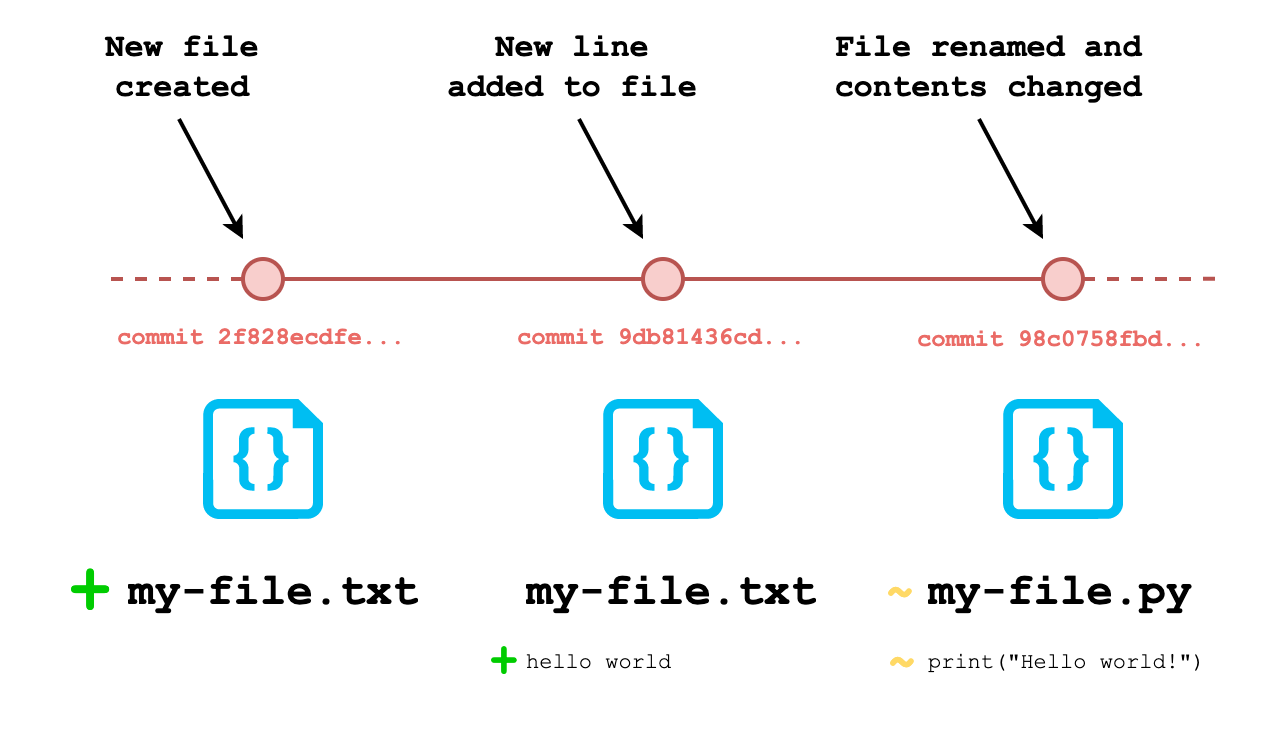

The diagram above was exported from draw.io. Its source (the exported page's mxGraphModel, read from the mxfile embedded in the PNG):
<mxGraphModel dx="1624" dy="1736" grid="1" gridSize="10" guides="1" tooltips="1" connect="1" arrows="1" fold="1" page="1" pageScale="1" pageWidth="827" pageHeight="1169" math="0" shadow="0">
  <root>
    <mxCell id="0" />
    <mxCell id="1" parent="0" />
    <mxCell id="2" value="" style="endArrow=none;html=1;rounded=0;fontFamily=Courier New;fontSize=11;startSize=5;endSize=5;strokeWidth=2;fillColor=#f8cecc;exitX=1;exitY=0.5;exitDx=0;exitDy=0;entryX=0;entryY=0.5;entryDx=0;entryDy=0;strokeColor=#b85450;" edge="1" source="4" target="6" parent="1">
      <mxGeometry width="50" height="50" relative="1" as="geometry">
        <mxPoint x="-680" y="1300" as="sourcePoint" />
        <mxPoint x="-290" y="1260" as="targetPoint" />
      </mxGeometry>
    </mxCell>
    <mxCell id="3" style="edgeStyle=orthogonalEdgeStyle;rounded=0;orthogonalLoop=1;jettySize=auto;html=1;exitX=0;exitY=0.5;exitDx=0;exitDy=0;fontFamily=Courier New;fontSize=11;startArrow=none;startFill=0;endArrow=none;endFill=0;startSize=5;endSize=5;strokeWidth=2;fillColor=#f8cecc;dashed=1;strokeColor=#b85450;" edge="1" source="4" parent="1">
      <mxGeometry relative="1" as="geometry">
        <mxPoint x="-760" y="1280" as="targetPoint" />
      </mxGeometry>
    </mxCell>
    <mxCell id="4" value="" style="ellipse;whiteSpace=wrap;html=1;aspect=fixed;labelBackgroundColor=default;labelBorderColor=none;fontFamily=Courier New;fontSize=11;strokeColor=#b85450;strokeWidth=2;fillColor=#f8cecc;" vertex="1" parent="1">
      <mxGeometry x="-690" y="1270" width="20" height="20" as="geometry" />
    </mxCell>
    <mxCell id="5" style="edgeStyle=orthogonalEdgeStyle;rounded=0;orthogonalLoop=1;jettySize=auto;html=1;exitX=1;exitY=0.5;exitDx=0;exitDy=0;entryX=0;entryY=0.5;entryDx=0;entryDy=0;fontFamily=Courier New;fontSize=11;startArrow=none;startFill=0;endArrow=none;endFill=0;startSize=5;endSize=5;strokeWidth=2;fillColor=#f8cecc;strokeColor=#b85450;" edge="1" source="6" target="8" parent="1">
      <mxGeometry relative="1" as="geometry" />
    </mxCell>
    <mxCell id="6" value="" style="ellipse;whiteSpace=wrap;html=1;aspect=fixed;labelBackgroundColor=default;labelBorderColor=none;fontFamily=Courier New;fontSize=11;strokeColor=#b85450;strokeWidth=2;fillColor=#f8cecc;" vertex="1" parent="1">
      <mxGeometry x="-490" y="1270" width="20" height="20" as="geometry" />
    </mxCell>
    <mxCell id="7" style="edgeStyle=orthogonalEdgeStyle;rounded=0;orthogonalLoop=1;jettySize=auto;html=1;exitX=1;exitY=0.5;exitDx=0;exitDy=0;dashed=1;fontFamily=Courier New;fontSize=10;fontColor=#EA6B66;startArrow=none;startFill=0;endArrow=none;endFill=0;startSize=5;endSize=5;strokeWidth=2;fillColor=#f8cecc;strokeColor=#b85450;" edge="1" source="8" parent="1">
      <mxGeometry relative="1" as="geometry">
        <mxPoint x="-200" y="1279.897435897436" as="targetPoint" />
      </mxGeometry>
    </mxCell>
    <mxCell id="8" value="" style="ellipse;whiteSpace=wrap;html=1;aspect=fixed;labelBackgroundColor=default;labelBorderColor=none;fontFamily=Courier New;fontSize=11;strokeColor=#b85450;strokeWidth=2;fillColor=#f8cecc;" vertex="1" parent="1">
      <mxGeometry x="-290" y="1270" width="20" height="20" as="geometry" />
    </mxCell>
    <mxCell id="9" value="&lt;span style=&quot;color: rgba(0 , 0 , 0 , 0) ; font-family: monospace ; font-size: 0px ; background-color: rgb(248 , 249 , 250)&quot;&gt;%3CmxGraphModel%3E%3Croot%3E%3CmxCell%20id%3D%220%22%2F%3E%3CmxCell%20id%3D%221%22%20parent%3D%220%22%2F%3E%3CmxCell%20id%3D%222%22%20value%3D%22%26lt%3Bh1%26gt%3Bmy-file.txt%26lt%3B%2Fh1%26gt%3B%26lt%3Bp%26gt%3Bhello%20world%26lt%3B%2Fp%26gt%3B%22%20style%3D%22text%3Bhtml%3D1%3BstrokeColor%3Dnone%3BfillColor%3Dnone%3Bspacing%3D5%3BspacingTop%3D-20%3BwhiteSpace%3Dwrap%3Boverflow%3Dhidden%3Brounded%3D0%3BlabelBackgroundColor%3Ddefault%3BlabelBorderColor%3Dnone%3BfontFamily%3DCourier%20New%3BfontSize%3D11%3B%22%20vertex%3D%221%22%20parent%3D%221%22%3E%3CmxGeometry%20x%3D%22-777.5%22%20y%3D%22710%22%20width%3D%22165%22%20height%3D%2270%22%20as%3D%22geometry%22%2F%3E%3C%2FmxCell%3E%3C%2Froot%3E%3C%2FmxGraphModel%3E&lt;/span&gt;" style="endArrow=classic;html=1;rounded=0;fontFamily=Courier New;fontSize=11;startSize=5;endSize=5;strokeWidth=2;fillColor=#000000;" edge="1" parent="1">
      <mxGeometry width="50" height="50" relative="1" as="geometry">
        <mxPoint x="-722" y="1200" as="sourcePoint" />
        <mxPoint x="-690" y="1260" as="targetPoint" />
      </mxGeometry>
    </mxCell>
    <mxCell id="10" value="&lt;span style=&quot;color: rgba(0 , 0 , 0 , 0) ; font-family: monospace ; font-size: 0px ; background-color: rgb(248 , 249 , 250)&quot;&gt;%3CmxGraphModel%3E%3Croot%3E%3CmxCell%20id%3D%220%22%2F%3E%3CmxCell%20id%3D%221%22%20parent%3D%220%22%2F%3E%3CmxCell%20id%3D%222%22%20value%3D%22%26lt%3Bh1%26gt%3Bmy-file.txt%26lt%3B%2Fh1%26gt%3B%26lt%3Bp%26gt%3Bhello%20world%26lt%3B%2Fp%26gt%3B%22%20style%3D%22text%3Bhtml%3D1%3BstrokeColor%3Dnone%3BfillColor%3Dnone%3Bspacing%3D5%3BspacingTop%3D-20%3BwhiteSpace%3Dwrap%3Boverflow%3Dhidden%3Brounded%3D0%3BlabelBackgroundColor%3Ddefault%3BlabelBorderColor%3Dnone%3BfontFamily%3DCourier%20New%3BfontSize%3D11%3B%22%20vertex%3D%221%22%20parent%3D%221%22%3E%3CmxGeometry%20x%3D%22-777.5%22%20y%3D%22710%22%20width%3D%22165%22%20height%3D%2270%22%20as%3D%22geometry%22%2F%3E%3C%2FmxCell%3E%3C%2Froot%3E%3C%2FmxGraphModel%3E&lt;/span&gt;" style="endArrow=classic;html=1;rounded=0;fontFamily=Courier New;fontSize=11;startSize=5;endSize=5;strokeWidth=2;fillColor=#000000;" edge="1" parent="1">
      <mxGeometry width="50" height="50" relative="1" as="geometry">
        <mxPoint x="-522" y="1200" as="sourcePoint" />
        <mxPoint x="-490.0000000000002" y="1260" as="targetPoint" />
      </mxGeometry>
    </mxCell>
    <mxCell id="11" value="&lt;span style=&quot;color: rgba(0 , 0 , 0 , 0) ; font-family: monospace ; font-size: 0px ; background-color: rgb(248 , 249 , 250)&quot;&gt;%3CmxGraphModel%3E%3Croot%3E%3CmxCell%20id%3D%220%22%2F%3E%3CmxCell%20id%3D%221%22%20parent%3D%220%22%2F%3E%3CmxCell%20id%3D%222%22%20value%3D%22%26lt%3Bh1%26gt%3Bmy-file.txt%26lt%3B%2Fh1%26gt%3B%26lt%3Bp%26gt%3Bhello%20world%26lt%3B%2Fp%26gt%3B%22%20style%3D%22text%3Bhtml%3D1%3BstrokeColor%3Dnone%3BfillColor%3Dnone%3Bspacing%3D5%3BspacingTop%3D-20%3BwhiteSpace%3Dwrap%3Boverflow%3Dhidden%3Brounded%3D0%3BlabelBackgroundColor%3Ddefault%3BlabelBorderColor%3Dnone%3BfontFamily%3DCourier%20New%3BfontSize%3D11%3B%22%20vertex%3D%221%22%20parent%3D%221%22%3E%3CmxGeometry%20x%3D%22-777.5%22%20y%3D%22710%22%20width%3D%22165%22%20height%3D%2270%22%20as%3D%22geometry%22%2F%3E%3C%2FmxCell%3E%3C%2Froot%3E%3C%2FmxGraphModel%3E&lt;/span&gt;" style="endArrow=classic;html=1;rounded=0;fontFamily=Courier New;fontSize=11;startSize=5;endSize=5;strokeWidth=2;fillColor=#000000;" edge="1" parent="1">
      <mxGeometry width="50" height="50" relative="1" as="geometry">
        <mxPoint x="-322" y="1200" as="sourcePoint" />
        <mxPoint x="-290.00000000000045" y="1260" as="targetPoint" />
      </mxGeometry>
    </mxCell>
    <mxCell id="12" value="New file created" style="text;html=1;strokeColor=none;fillColor=none;align=center;verticalAlign=middle;whiteSpace=wrap;rounded=0;labelBackgroundColor=default;labelBorderColor=none;fontFamily=Courier New;fontSize=16;fontColor=#000000;fontStyle=1" vertex="1" parent="1">
      <mxGeometry x="-770" y="1160" width="100" height="30" as="geometry" />
    </mxCell>
    <mxCell id="13" value="New line added to file" style="text;html=1;strokeColor=none;fillColor=none;align=center;verticalAlign=middle;whiteSpace=wrap;rounded=0;labelBackgroundColor=default;labelBorderColor=none;fontFamily=Courier New;fontSize=16;fontColor=#000000;fontStyle=1" vertex="1" parent="1">
      <mxGeometry x="-590" y="1160" width="130" height="30" as="geometry" />
    </mxCell>
    <mxCell id="14" value="File renamed and contents changed" style="text;html=1;strokeColor=none;fillColor=none;align=center;verticalAlign=middle;whiteSpace=wrap;rounded=0;labelBackgroundColor=default;labelBorderColor=none;fontFamily=Courier New;fontSize=16;fontColor=#000000;fontStyle=1" vertex="1" parent="1">
      <mxGeometry x="-397.5" y="1160" width="160" height="30" as="geometry" />
    </mxCell>
    <mxCell id="15" value="" style="group" vertex="1" connectable="0" parent="1">
      <mxGeometry x="-762.5" y="1340" width="565" height="150" as="geometry" />
    </mxCell>
    <mxCell id="16" value="" style="verticalLabelPosition=bottom;html=1;verticalAlign=top;align=center;strokeColor=none;fillColor=#00BEF2;shape=mxgraph.azure.code_file;pointerEvents=1;labelBackgroundColor=default;labelBorderColor=default;fontFamily=Courier New;fontSize=11;" vertex="1" parent="15">
      <mxGeometry x="52.5" width="60" height="60" as="geometry" />
    </mxCell>
    <mxCell id="17" value="&lt;h1&gt;my-file.txt&lt;/h1&gt;&lt;p&gt;&lt;br&gt;&lt;/p&gt;" style="text;html=1;strokeColor=none;fillColor=none;spacing=5;spacingTop=-20;whiteSpace=wrap;overflow=hidden;rounded=0;labelBackgroundColor=default;labelBorderColor=none;fontFamily=Courier New;fontSize=11;" vertex="1" parent="15">
      <mxGeometry x="10" y="80" width="165" height="70" as="geometry" />
    </mxCell>
    <mxCell id="18" value="" style="verticalLabelPosition=bottom;html=1;verticalAlign=top;align=center;strokeColor=none;fillColor=#00BEF2;shape=mxgraph.azure.code_file;pointerEvents=1;labelBackgroundColor=default;labelBorderColor=default;fontFamily=Courier New;fontSize=11;" vertex="1" parent="15">
      <mxGeometry x="252.5" width="60" height="60" as="geometry" />
    </mxCell>
    <mxCell id="19" value="" style="verticalLabelPosition=bottom;html=1;verticalAlign=top;align=center;strokeColor=none;fillColor=#00BEF2;shape=mxgraph.azure.code_file;pointerEvents=1;labelBackgroundColor=default;labelBorderColor=default;fontFamily=Courier New;fontSize=11;" vertex="1" parent="15">
      <mxGeometry x="452.5" width="60" height="60" as="geometry" />
    </mxCell>
    <mxCell id="20" value="&lt;h1&gt;my-file.txt&lt;/h1&gt;&lt;p&gt;hello world&lt;/p&gt;" style="text;html=1;strokeColor=none;fillColor=none;spacing=5;spacingTop=-20;whiteSpace=wrap;overflow=hidden;rounded=0;labelBackgroundColor=default;labelBorderColor=none;fontFamily=Courier New;fontSize=11;" vertex="1" parent="15">
      <mxGeometry x="210" y="80" width="165" height="70" as="geometry" />
    </mxCell>
    <mxCell id="21" value="&lt;h1&gt;my-file.py&lt;/h1&gt;&lt;p&gt;print(&quot;Hello world!&quot;)&lt;/p&gt;" style="text;html=1;strokeColor=none;fillColor=none;spacing=5;spacingTop=-20;whiteSpace=wrap;overflow=hidden;rounded=0;labelBackgroundColor=default;labelBorderColor=none;fontFamily=Courier New;fontSize=11;" vertex="1" parent="15">
      <mxGeometry x="410" y="80" width="165" height="70" as="geometry" />
    </mxCell>
    <mxCell id="22" value="&lt;font style=&quot;font-size: 12px;&quot;&gt;commit 2f828ecdfe...&lt;/font&gt;" style="text;html=1;strokeColor=none;fillColor=none;align=center;verticalAlign=middle;whiteSpace=wrap;rounded=0;labelBackgroundColor=default;labelBorderColor=none;fontFamily=Courier New;fontSize=12;fontColor=#EA6B66;fontStyle=1" vertex="1" parent="1">
      <mxGeometry x="-763" y="1300" width="165" height="20" as="geometry" />
    </mxCell>
    <mxCell id="23" value="&lt;font style=&quot;font-size: 12px;&quot;&gt;commit 9db81436cd...&lt;/font&gt;" style="text;html=1;strokeColor=none;fillColor=none;align=center;verticalAlign=middle;whiteSpace=wrap;rounded=0;labelBackgroundColor=default;labelBorderColor=none;fontFamily=Courier New;fontSize=12;fontColor=#EA6B66;fontStyle=1" vertex="1" parent="1">
      <mxGeometry x="-563" y="1300" width="165" height="20" as="geometry" />
    </mxCell>
    <mxCell id="24" value="&lt;font style=&quot;font-size: 12px;&quot;&gt;commit 98c0758fbd...&lt;/font&gt;" style="text;html=1;strokeColor=none;fillColor=none;align=center;verticalAlign=middle;whiteSpace=wrap;rounded=0;labelBackgroundColor=default;labelBorderColor=none;fontFamily=Courier New;fontSize=12;fontColor=#EA6B66;fontStyle=1" vertex="1" parent="1">
      <mxGeometry x="-363" y="1300" width="165" height="22.31" as="geometry" />
    </mxCell>
    <mxCell id="25" value="+" style="text;html=1;strokeColor=none;fillColor=none;align=center;verticalAlign=middle;whiteSpace=wrap;rounded=0;labelBackgroundColor=default;labelBorderColor=none;fontFamily=Courier New;fontSize=36;fontColor=#00CC00;fontStyle=1" vertex="1" parent="1">
      <mxGeometry x="-796" y="1421" width="60" height="30" as="geometry" />
    </mxCell>
    <mxCell id="26" value="+" style="text;html=1;strokeColor=none;fillColor=none;align=center;verticalAlign=middle;whiteSpace=wrap;rounded=0;labelBackgroundColor=default;labelBorderColor=none;fontFamily=Courier New;fontSize=24;fontColor=#00CC00;fontStyle=1" vertex="1" parent="1">
      <mxGeometry x="-589" y="1457" width="60" height="30" as="geometry" />
    </mxCell>
    <mxCell id="27" value="&lt;font color=&quot;#ffd966&quot;&gt;~&lt;/font&gt;" style="text;html=1;strokeColor=none;fillColor=none;align=center;verticalAlign=middle;whiteSpace=wrap;rounded=0;labelBackgroundColor=default;labelBorderColor=none;fontFamily=Courier New;fontSize=24;fontColor=#00CC00;fontStyle=1" vertex="1" parent="1">
      <mxGeometry x="-390" y="1458" width="60" height="30" as="geometry" />
    </mxCell>
    <mxCell id="28" value="&lt;font color=&quot;#ffd966&quot;&gt;~&lt;/font&gt;" style="text;html=1;strokeColor=none;fillColor=none;align=center;verticalAlign=middle;whiteSpace=wrap;rounded=0;labelBackgroundColor=default;labelBorderColor=none;fontFamily=Courier New;fontSize=24;fontColor=#00CC00;fontStyle=1" vertex="1" parent="1">
      <mxGeometry x="-391" y="1423" width="60" height="30" as="geometry" />
    </mxCell>
  </root>
</mxGraphModel>